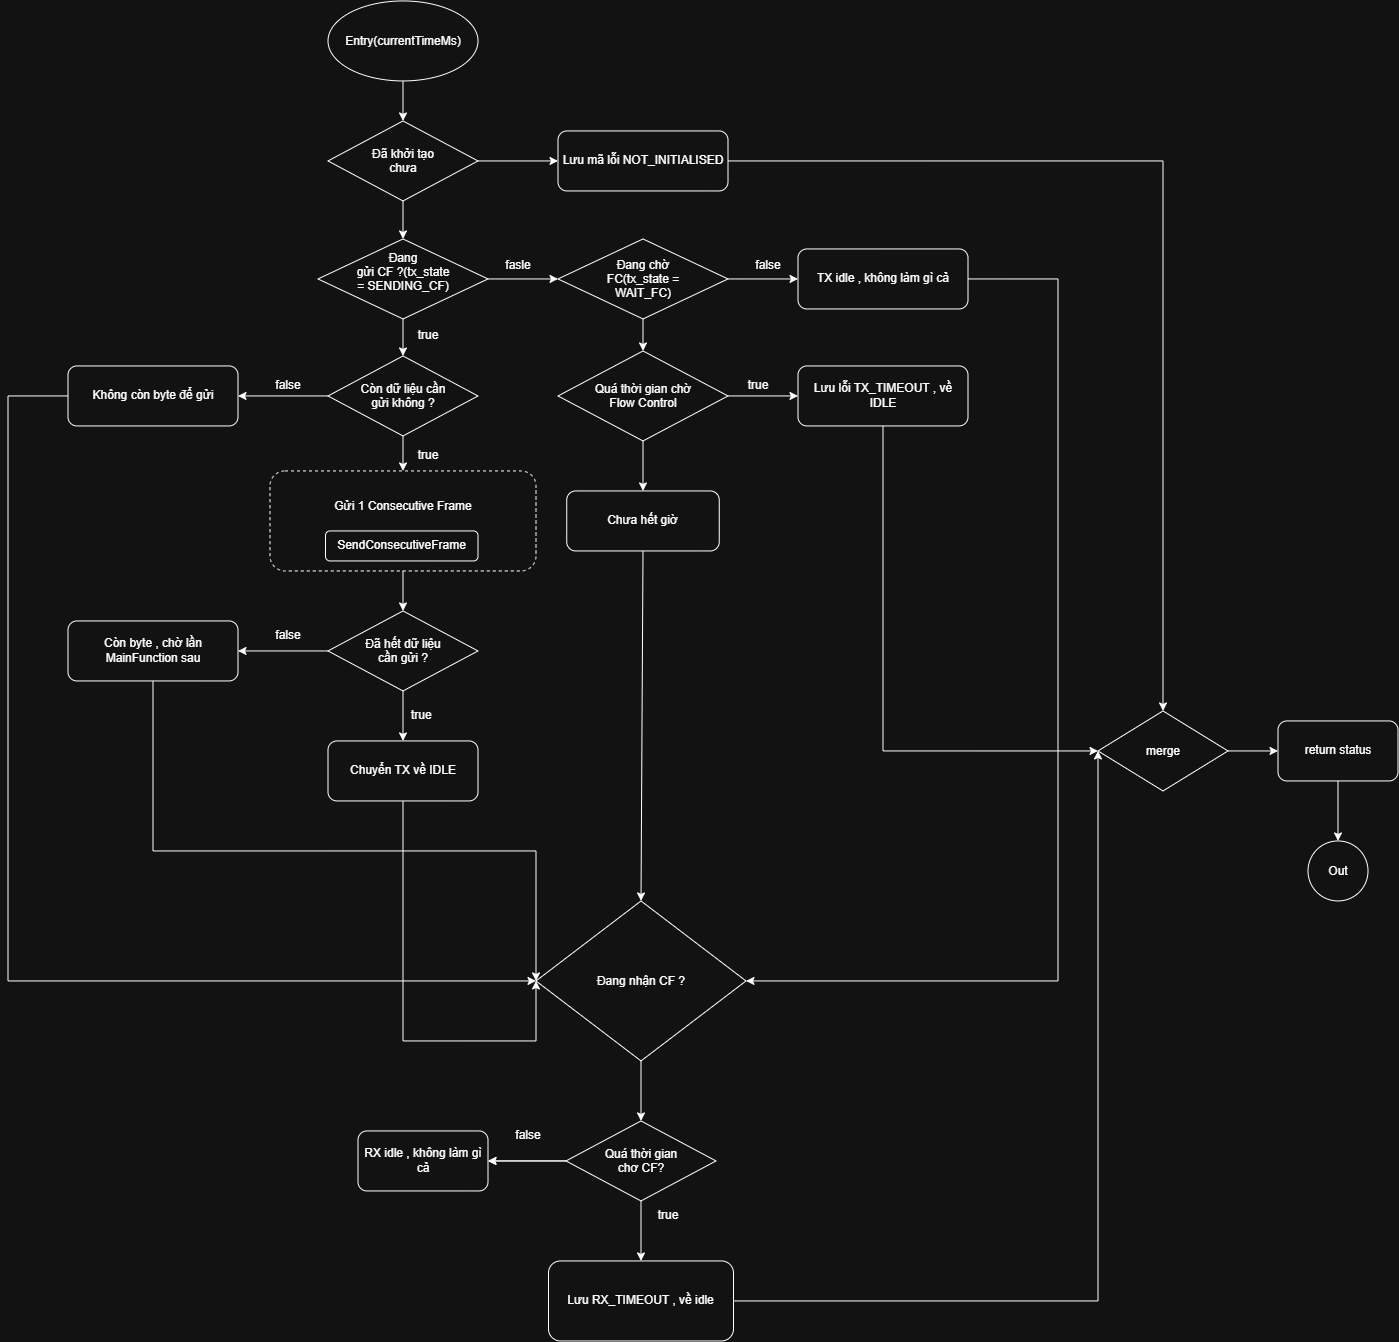

The diagram above was exported from draw.io. Its source (the exported page's mxGraphModel, read from the mxfile embedded in the PNG):
<mxGraphModel dx="2810" dy="1420" grid="1" gridSize="10" guides="1" tooltips="1" connect="1" arrows="1" fold="1" page="1" pageScale="1" pageWidth="827" pageHeight="1169" math="0" shadow="0">
  <root>
    <mxCell id="0" />
    <mxCell id="1" parent="0" />
    <mxCell id="0cgnygFqOdXQk2YSMgO_-1" parent="1" style="ellipse;whiteSpace=wrap;html=1;shapeInside=1;" value="Entry(currentTimeMs)" vertex="1">
      <mxGeometry height="80" width="150" x="160" y="90" as="geometry" />
    </mxCell>
    <mxCell id="0cgnygFqOdXQk2YSMgO_-2" parent="1" style="rhombus;whiteSpace=wrap;html=1;shapeInside=1;" value="Đã khởi tạo chưa" vertex="1">
      <mxGeometry height="80" width="150" x="160" y="210" as="geometry" />
    </mxCell>
    <mxCell id="0cgnygFqOdXQk2YSMgO_-3" parent="1" style="rounded=1;whiteSpace=wrap;html=1;" value="Lưu mã lỗi NOT_INITIALISED" vertex="1">
      <mxGeometry height="60" width="170" x="390" y="220" as="geometry" />
    </mxCell>
    <mxCell id="0cgnygFqOdXQk2YSMgO_-4" parent="1" style="rhombus;whiteSpace=wrap;html=1;shapeInside=1;" value="Đang gửi CF ?(tx_state = SENDING_CF)" vertex="1">
      <mxGeometry height="80" width="170" x="150" y="328" as="geometry" />
    </mxCell>
    <mxCell id="0cgnygFqOdXQk2YSMgO_-5" parent="1" style="rounded=1;whiteSpace=wrap;html=1;dashed=1;" value="Gửi 1 Consecutive Frame&lt;div&gt;&lt;br&gt;&lt;/div&gt;&lt;div&gt;&lt;br&gt;&lt;/div&gt;" vertex="1">
      <mxGeometry height="100" width="266" x="102" y="560" as="geometry" />
    </mxCell>
    <mxCell id="0cgnygFqOdXQk2YSMgO_-6" parent="1" style="rounded=1;whiteSpace=wrap;html=1;" value="SendConsecutiveFrame" vertex="1">
      <mxGeometry height="30" width="152.5" x="157.5" y="620" as="geometry" />
    </mxCell>
    <mxCell id="0cgnygFqOdXQk2YSMgO_-8" parent="1" style="rhombus;whiteSpace=wrap;html=1;shapeInside=1;" value="Còn dữ liệu cần gửi không ?" vertex="1">
      <mxGeometry height="80" width="150" x="160" y="445" as="geometry" />
    </mxCell>
    <mxCell id="0cgnygFqOdXQk2YSMgO_-9" parent="1" style="rounded=1;whiteSpace=wrap;html=1;" value="Không còn byte để gửi" vertex="1">
      <mxGeometry height="60" width="170" x="-100" y="455" as="geometry" />
    </mxCell>
    <mxCell id="0cgnygFqOdXQk2YSMgO_-10" parent="1" style="rhombus;whiteSpace=wrap;html=1;shapeInside=1;" value="Đã hết dữ liệu cần gửi ?" vertex="1">
      <mxGeometry height="80" width="150" x="160" y="700" as="geometry" />
    </mxCell>
    <mxCell id="0cgnygFqOdXQk2YSMgO_-11" parent="1" style="rounded=1;whiteSpace=wrap;html=1;" value="Chuyển TX về IDLE" vertex="1">
      <mxGeometry height="60" width="150" x="160" y="830" as="geometry" />
    </mxCell>
    <mxCell id="0cgnygFqOdXQk2YSMgO_-12" parent="1" style="rhombus;whiteSpace=wrap;html=1;shapeInside=1;" value="Đang chờ FC(tx_state = WAIT_FC)" vertex="1">
      <mxGeometry height="80" width="170" x="390" y="328" as="geometry" />
    </mxCell>
    <mxCell id="0cgnygFqOdXQk2YSMgO_-14" parent="1" style="rounded=1;whiteSpace=wrap;html=1;" value="TX idle , không làm gì cả" vertex="1">
      <mxGeometry height="60" width="170" x="630" y="338" as="geometry" />
    </mxCell>
    <mxCell id="0cgnygFqOdXQk2YSMgO_-17" edge="1" parent="1" source="0cgnygFqOdXQk2YSMgO_-1" style="endArrow=classic;html=1;rounded=0;fontFamily=Helvetica;fontSize=12;fontColor=default;exitX=0.5;exitY=1;exitDx=0;exitDy=0;entryX=0.5;entryY=0;entryDx=0;entryDy=0;" target="0cgnygFqOdXQk2YSMgO_-2" value="">
      <mxGeometry height="50" relative="1" width="50" as="geometry">
        <mxPoint x="330" y="380" as="sourcePoint" />
        <mxPoint x="380" y="330" as="targetPoint" />
      </mxGeometry>
    </mxCell>
    <mxCell id="0cgnygFqOdXQk2YSMgO_-19" parent="1" style="rhombus;whiteSpace=wrap;html=1;shapeInside=1;" value="Quá thời gian chờ Flow Control" vertex="1">
      <mxGeometry height="90" width="170" x="390" y="440" as="geometry" />
    </mxCell>
    <mxCell id="0cgnygFqOdXQk2YSMgO_-20" parent="1" style="rounded=1;whiteSpace=wrap;html=1;" value="Lưu lỗi TX_TIMEOUT , về IDLE" vertex="1">
      <mxGeometry height="60" width="170" x="630" y="455" as="geometry" />
    </mxCell>
    <mxCell id="0cgnygFqOdXQk2YSMgO_-21" edge="1" parent="1" source="0cgnygFqOdXQk2YSMgO_-2" style="endArrow=classic;html=1;rounded=0;fontFamily=Helvetica;fontSize=12;fontColor=default;exitX=0.5;exitY=1;exitDx=0;exitDy=0;entryX=0.5;entryY=0;entryDx=0;entryDy=0;" target="0cgnygFqOdXQk2YSMgO_-4" value="">
      <mxGeometry height="50" relative="1" width="50" as="geometry">
        <mxPoint x="380" y="370" as="sourcePoint" />
        <mxPoint x="430" y="320" as="targetPoint" />
      </mxGeometry>
    </mxCell>
    <mxCell id="0cgnygFqOdXQk2YSMgO_-22" edge="1" parent="1" source="0cgnygFqOdXQk2YSMgO_-4" style="endArrow=classic;html=1;rounded=0;fontFamily=Helvetica;fontSize=12;fontColor=default;exitX=1;exitY=0.5;exitDx=0;exitDy=0;entryX=0;entryY=0.5;entryDx=0;entryDy=0;" target="0cgnygFqOdXQk2YSMgO_-12" value="">
      <mxGeometry height="50" relative="1" width="50" as="geometry">
        <mxPoint x="380" y="370" as="sourcePoint" />
        <mxPoint x="380" y="380" as="targetPoint" />
      </mxGeometry>
    </mxCell>
    <mxCell id="0cgnygFqOdXQk2YSMgO_-26" edge="1" parent="1" source="0cgnygFqOdXQk2YSMgO_-2" style="endArrow=classic;html=1;rounded=0;fontFamily=Helvetica;fontSize=12;fontColor=default;exitX=1;exitY=0.5;exitDx=0;exitDy=0;entryX=0;entryY=0.5;entryDx=0;entryDy=0;" target="0cgnygFqOdXQk2YSMgO_-3" value="">
      <mxGeometry height="50" relative="1" width="50" as="geometry">
        <mxPoint x="380" y="370" as="sourcePoint" />
        <mxPoint x="430" y="320" as="targetPoint" />
      </mxGeometry>
    </mxCell>
    <mxCell id="0cgnygFqOdXQk2YSMgO_-28" edge="1" parent="1" source="0cgnygFqOdXQk2YSMgO_-12" style="endArrow=classic;html=1;rounded=0;fontFamily=Helvetica;fontSize=12;fontColor=default;exitX=1;exitY=0.5;exitDx=0;exitDy=0;entryX=0;entryY=0.5;entryDx=0;entryDy=0;" target="0cgnygFqOdXQk2YSMgO_-14" value="">
      <mxGeometry height="50" relative="1" width="50" as="geometry">
        <mxPoint x="380" y="660" as="sourcePoint" />
        <mxPoint x="430" y="610" as="targetPoint" />
      </mxGeometry>
    </mxCell>
    <mxCell id="0cgnygFqOdXQk2YSMgO_-29" edge="1" parent="1" source="0cgnygFqOdXQk2YSMgO_-4" style="endArrow=classic;html=1;rounded=0;fontFamily=Helvetica;fontSize=12;fontColor=default;exitX=0.5;exitY=1;exitDx=0;exitDy=0;entryX=0.5;entryY=0;entryDx=0;entryDy=0;" target="0cgnygFqOdXQk2YSMgO_-8" value="">
      <mxGeometry height="50" relative="1" width="50" as="geometry">
        <mxPoint x="380" y="510" as="sourcePoint" />
        <mxPoint x="430" y="460" as="targetPoint" />
      </mxGeometry>
    </mxCell>
    <mxCell id="0cgnygFqOdXQk2YSMgO_-31" edge="1" parent="1" source="0cgnygFqOdXQk2YSMgO_-8" style="endArrow=classic;html=1;rounded=0;fontFamily=Helvetica;fontSize=12;fontColor=default;exitX=0;exitY=0.5;exitDx=0;exitDy=0;entryX=1;entryY=0.5;entryDx=0;entryDy=0;" target="0cgnygFqOdXQk2YSMgO_-9" value="">
      <mxGeometry height="50" relative="1" width="50" as="geometry">
        <mxPoint x="380" y="510" as="sourcePoint" />
        <mxPoint x="430" y="460" as="targetPoint" />
      </mxGeometry>
    </mxCell>
    <mxCell id="0cgnygFqOdXQk2YSMgO_-32" parent="1" style="text;html=1;whiteSpace=wrap;strokeColor=none;fillColor=none;align=center;verticalAlign=middle;rounded=0;" value="fasle" vertex="1">
      <mxGeometry height="30" width="60" x="320" y="340" as="geometry" />
    </mxCell>
    <mxCell id="0cgnygFqOdXQk2YSMgO_-33" parent="1" style="text;html=1;whiteSpace=wrap;strokeColor=none;fillColor=none;align=center;verticalAlign=middle;rounded=0;" value="false" vertex="1">
      <mxGeometry height="30" width="60" x="570" y="340" as="geometry" />
    </mxCell>
    <mxCell id="0cgnygFqOdXQk2YSMgO_-34" parent="1" style="text;html=1;whiteSpace=wrap;strokeColor=none;fillColor=none;align=center;verticalAlign=middle;rounded=0;" value="true" vertex="1">
      <mxGeometry height="30" width="60" x="230" y="410" as="geometry" />
    </mxCell>
    <mxCell id="0cgnygFqOdXQk2YSMgO_-38" edge="1" parent="1" source="0cgnygFqOdXQk2YSMgO_-12" style="endArrow=classic;html=1;rounded=0;fontFamily=Helvetica;fontSize=12;fontColor=default;exitX=0.5;exitY=1;exitDx=0;exitDy=0;" target="0cgnygFqOdXQk2YSMgO_-19" value="">
      <mxGeometry height="50" relative="1" width="50" as="geometry">
        <mxPoint x="380" y="800" as="sourcePoint" />
        <mxPoint x="430" y="750" as="targetPoint" />
      </mxGeometry>
    </mxCell>
    <mxCell id="0cgnygFqOdXQk2YSMgO_-39" edge="1" parent="1" source="0cgnygFqOdXQk2YSMgO_-19" style="endArrow=classic;html=1;rounded=0;fontFamily=Helvetica;fontSize=12;fontColor=default;exitX=1;exitY=0.5;exitDx=0;exitDy=0;entryX=0;entryY=0.5;entryDx=0;entryDy=0;" target="0cgnygFqOdXQk2YSMgO_-20" value="">
      <mxGeometry height="50" relative="1" width="50" as="geometry">
        <mxPoint x="420" y="660" as="sourcePoint" />
        <mxPoint x="430" y="610" as="targetPoint" />
      </mxGeometry>
    </mxCell>
    <mxCell id="0cgnygFqOdXQk2YSMgO_-40" parent="1" style="text;html=1;whiteSpace=wrap;strokeColor=none;fillColor=none;align=center;verticalAlign=middle;rounded=0;" value="true" vertex="1">
      <mxGeometry height="30" width="60" x="560" y="460" as="geometry" />
    </mxCell>
    <mxCell id="0cgnygFqOdXQk2YSMgO_-42" parent="1" style="text;html=1;whiteSpace=wrap;strokeColor=none;fillColor=none;align=center;verticalAlign=middle;rounded=0;" value="false" vertex="1">
      <mxGeometry height="30" width="60" x="90" y="460" as="geometry" />
    </mxCell>
    <mxCell id="0cgnygFqOdXQk2YSMgO_-43" edge="1" parent="1" source="0cgnygFqOdXQk2YSMgO_-8" style="endArrow=classic;html=1;rounded=0;fontFamily=Helvetica;fontSize=12;fontColor=default;exitX=0.5;exitY=1;exitDx=0;exitDy=0;entryX=0.5;entryY=0;entryDx=0;entryDy=0;" target="0cgnygFqOdXQk2YSMgO_-5" value="">
      <mxGeometry height="50" relative="1" width="50" as="geometry">
        <mxPoint x="380" y="510" as="sourcePoint" />
        <mxPoint x="430" y="460" as="targetPoint" />
      </mxGeometry>
    </mxCell>
    <mxCell id="0cgnygFqOdXQk2YSMgO_-44" edge="1" parent="1" source="0cgnygFqOdXQk2YSMgO_-5" style="endArrow=classic;html=1;rounded=0;fontFamily=Helvetica;fontSize=12;fontColor=default;exitX=0.5;exitY=1;exitDx=0;exitDy=0;entryX=0.5;entryY=0;entryDx=0;entryDy=0;" target="0cgnygFqOdXQk2YSMgO_-10" value="">
      <mxGeometry height="50" relative="1" width="50" as="geometry">
        <mxPoint x="330" y="700" as="sourcePoint" />
        <mxPoint x="430" y="610" as="targetPoint" />
      </mxGeometry>
    </mxCell>
    <mxCell id="0cgnygFqOdXQk2YSMgO_-45" parent="1" style="text;html=1;whiteSpace=wrap;strokeColor=none;fillColor=none;align=center;verticalAlign=middle;rounded=0;" value="true" vertex="1">
      <mxGeometry height="30" width="60" x="230" y="530" as="geometry" />
    </mxCell>
    <mxCell id="0cgnygFqOdXQk2YSMgO_-46" parent="1" style="rounded=1;whiteSpace=wrap;html=1;" value="Còn byte , chờ lần MainFunction sau" vertex="1">
      <mxGeometry height="60" width="170" x="-100" y="710" as="geometry" />
    </mxCell>
    <mxCell id="0cgnygFqOdXQk2YSMgO_-47" edge="1" parent="1" source="0cgnygFqOdXQk2YSMgO_-10" style="endArrow=classic;html=1;rounded=0;fontFamily=Helvetica;fontSize=12;fontColor=default;exitX=0.5;exitY=1;exitDx=0;exitDy=0;entryX=0.5;entryY=0;entryDx=0;entryDy=0;" target="0cgnygFqOdXQk2YSMgO_-11" value="">
      <mxGeometry height="50" relative="1" width="50" as="geometry">
        <mxPoint x="240" y="790" as="sourcePoint" />
        <mxPoint x="368" y="746.5642458100558" as="targetPoint" />
      </mxGeometry>
    </mxCell>
    <mxCell id="0cgnygFqOdXQk2YSMgO_-49" parent="1" style="text;html=1;whiteSpace=wrap;strokeColor=none;fillColor=none;align=center;verticalAlign=middle;rounded=0;" value="&amp;nbsp; true" vertex="1">
      <mxGeometry height="30" width="60" x="220" y="790" as="geometry" />
    </mxCell>
    <mxCell id="0cgnygFqOdXQk2YSMgO_-51" edge="1" parent="1" source="0cgnygFqOdXQk2YSMgO_-10" style="endArrow=classic;html=1;rounded=0;fontFamily=Helvetica;fontSize=12;fontColor=default;exitX=0;exitY=0.5;exitDx=0;exitDy=0;" target="0cgnygFqOdXQk2YSMgO_-46" value="">
      <mxGeometry height="50" relative="1" width="50" as="geometry">
        <mxPoint x="380" y="660" as="sourcePoint" />
        <mxPoint x="430" y="610" as="targetPoint" />
      </mxGeometry>
    </mxCell>
    <mxCell id="0cgnygFqOdXQk2YSMgO_-52" parent="1" style="text;html=1;whiteSpace=wrap;strokeColor=none;fillColor=none;align=center;verticalAlign=middle;rounded=0;" value="false" vertex="1">
      <mxGeometry height="30" width="60" x="90" y="710" as="geometry" />
    </mxCell>
    <mxCell id="0cgnygFqOdXQk2YSMgO_-57" parent="1" style="rounded=1;whiteSpace=wrap;html=1;" value="Chưa hết giờ" vertex="1">
      <mxGeometry height="60" width="152.5" x="398.75" y="580" as="geometry" />
    </mxCell>
    <mxCell id="0cgnygFqOdXQk2YSMgO_-64" edge="1" parent="1" source="0cgnygFqOdXQk2YSMgO_-19" style="endArrow=classic;html=1;rounded=0;fontFamily=Helvetica;fontSize=12;fontColor=default;exitX=0.5;exitY=1;exitDx=0;exitDy=0;entryX=0.5;entryY=0;entryDx=0;entryDy=0;" target="0cgnygFqOdXQk2YSMgO_-57" value="">
      <mxGeometry height="50" relative="1" width="50" as="geometry">
        <mxPoint x="380" y="790" as="sourcePoint" />
        <mxPoint x="430" y="740" as="targetPoint" />
      </mxGeometry>
    </mxCell>
    <mxCell id="0cgnygFqOdXQk2YSMgO_-65" parent="1" style="rhombus;whiteSpace=wrap;html=1;shapeInside=1;" value="Đang nhận CF ?" vertex="1">
      <mxGeometry height="160" width="210" x="368" y="990" as="geometry" />
    </mxCell>
    <mxCell id="0cgnygFqOdXQk2YSMgO_-66" edge="1" parent="1" source="0cgnygFqOdXQk2YSMgO_-9" style="endArrow=classic;html=1;rounded=0;fontFamily=Helvetica;fontSize=12;fontColor=default;exitX=0;exitY=0.5;exitDx=0;exitDy=0;entryX=0;entryY=0.5;entryDx=0;entryDy=0;" target="0cgnygFqOdXQk2YSMgO_-65" value="">
      <mxGeometry height="50" relative="1" width="50" as="geometry">
        <Array as="points">
          <mxPoint x="-160" y="485" />
          <mxPoint x="-160" y="1070" />
        </Array>
        <mxPoint x="290" y="770" as="sourcePoint" />
        <mxPoint x="340" y="720" as="targetPoint" />
      </mxGeometry>
    </mxCell>
    <mxCell id="0cgnygFqOdXQk2YSMgO_-69" edge="1" parent="1" source="0cgnygFqOdXQk2YSMgO_-46" style="endArrow=classic;html=1;rounded=0;fontFamily=Helvetica;fontSize=12;fontColor=default;exitX=0.5;exitY=1;exitDx=0;exitDy=0;entryX=0;entryY=0.5;entryDx=0;entryDy=0;" target="0cgnygFqOdXQk2YSMgO_-65" value="">
      <mxGeometry height="50" relative="1" width="50" as="geometry">
        <Array as="points">
          <mxPoint x="-15" y="940" />
          <mxPoint x="368" y="940" />
        </Array>
        <mxPoint x="140" y="930" as="sourcePoint" />
        <mxPoint x="190" y="880" as="targetPoint" />
      </mxGeometry>
    </mxCell>
    <mxCell id="0cgnygFqOdXQk2YSMgO_-72" edge="1" parent="1" source="0cgnygFqOdXQk2YSMgO_-11" style="endArrow=classic;html=1;rounded=0;fontFamily=Helvetica;fontSize=12;fontColor=default;exitX=0.5;exitY=1;exitDx=0;exitDy=0;entryX=0;entryY=0.5;entryDx=0;entryDy=0;" target="0cgnygFqOdXQk2YSMgO_-65" value="">
      <mxGeometry height="50" relative="1" width="50" as="geometry">
        <Array as="points">
          <mxPoint x="235" y="1130" />
          <mxPoint x="368" y="1130" />
        </Array>
        <mxPoint x="140" y="1100" as="sourcePoint" />
        <mxPoint x="230" y="1120" as="targetPoint" />
      </mxGeometry>
    </mxCell>
    <mxCell id="0cgnygFqOdXQk2YSMgO_-73" edge="1" parent="1" source="0cgnygFqOdXQk2YSMgO_-57" style="endArrow=classic;html=1;rounded=0;fontFamily=Helvetica;fontSize=12;fontColor=default;exitX=0.5;exitY=1;exitDx=0;exitDy=0;entryX=0.5;entryY=0;entryDx=0;entryDy=0;" target="0cgnygFqOdXQk2YSMgO_-65" value="">
      <mxGeometry height="50" relative="1" width="50" as="geometry">
        <mxPoint x="500" y="770" as="sourcePoint" />
        <mxPoint x="450" y="980" as="targetPoint" />
      </mxGeometry>
    </mxCell>
    <mxCell id="0cgnygFqOdXQk2YSMgO_-76" edge="1" parent="1" source="0cgnygFqOdXQk2YSMgO_-14" style="endArrow=classic;html=1;rounded=0;fontFamily=Helvetica;fontSize=12;fontColor=default;exitX=1;exitY=0.5;exitDx=0;exitDy=0;entryX=1;entryY=0.5;entryDx=0;entryDy=0;" target="0cgnygFqOdXQk2YSMgO_-65" value="">
      <mxGeometry height="50" relative="1" width="50" as="geometry">
        <Array as="points">
          <mxPoint x="890" y="368" />
          <mxPoint x="890" y="1070" />
          <mxPoint x="730" y="1070" />
          <mxPoint x="650" y="1070" />
        </Array>
        <mxPoint x="670" y="770" as="sourcePoint" />
        <mxPoint x="720" y="720" as="targetPoint" />
      </mxGeometry>
    </mxCell>
    <mxCell id="0cgnygFqOdXQk2YSMgO_-94" edge="1" parent="1" source="0cgnygFqOdXQk2YSMgO_-78" style="edgeStyle=orthogonalEdgeStyle;rounded=0;orthogonalLoop=1;jettySize=auto;html=1;fontFamily=Helvetica;fontSize=12;fontColor=default;" target="0cgnygFqOdXQk2YSMgO_-84" value="">
      <mxGeometry relative="1" as="geometry" />
    </mxCell>
    <mxCell id="0cgnygFqOdXQk2YSMgO_-78" parent="1" style="rhombus;whiteSpace=wrap;html=1;shapeInside=1;" value="Quá thời gian chơ CF?" vertex="1">
      <mxGeometry height="80" width="150" x="398" y="1210" as="geometry" />
    </mxCell>
    <mxCell id="0cgnygFqOdXQk2YSMgO_-83" parent="1" style="rounded=1;whiteSpace=wrap;html=1;" value="Lưu RX_TIMEOUT , về idle" vertex="1">
      <mxGeometry height="80" width="185" x="380.5" y="1350" as="geometry" />
    </mxCell>
    <mxCell id="0cgnygFqOdXQk2YSMgO_-84" parent="1" style="rounded=1;whiteSpace=wrap;html=1;" value="RX idle , không làm gì cả" vertex="1">
      <mxGeometry height="60" width="130" x="190" y="1220" as="geometry" />
    </mxCell>
    <mxCell id="0cgnygFqOdXQk2YSMgO_-85" edge="1" parent="1" source="0cgnygFqOdXQk2YSMgO_-65" style="endArrow=classic;html=1;rounded=0;fontFamily=Helvetica;fontSize=12;fontColor=default;exitX=0.5;exitY=1;exitDx=0;exitDy=0;entryX=0.5;entryY=0;entryDx=0;entryDy=0;" target="0cgnygFqOdXQk2YSMgO_-78" value="">
      <mxGeometry height="50" relative="1" width="50" as="geometry">
        <mxPoint x="440" y="1260" as="sourcePoint" />
        <mxPoint x="490" y="1210" as="targetPoint" />
      </mxGeometry>
    </mxCell>
    <mxCell id="0cgnygFqOdXQk2YSMgO_-86" edge="1" parent="1" source="0cgnygFqOdXQk2YSMgO_-78" style="endArrow=classic;html=1;rounded=0;fontFamily=Helvetica;fontSize=12;fontColor=default;exitX=0;exitY=0.5;exitDx=0;exitDy=0;" target="0cgnygFqOdXQk2YSMgO_-84" value="">
      <mxGeometry height="50" relative="1" width="50" as="geometry">
        <mxPoint x="440" y="1260" as="sourcePoint" />
        <mxPoint x="490" y="1210" as="targetPoint" />
      </mxGeometry>
    </mxCell>
    <mxCell id="0cgnygFqOdXQk2YSMgO_-87" edge="1" parent="1" source="0cgnygFqOdXQk2YSMgO_-78" style="endArrow=classic;html=1;rounded=0;fontFamily=Helvetica;fontSize=12;fontColor=default;exitX=0.5;exitY=1;exitDx=0;exitDy=0;entryX=0.5;entryY=0;entryDx=0;entryDy=0;" target="0cgnygFqOdXQk2YSMgO_-83" value="">
      <mxGeometry height="50" relative="1" width="50" as="geometry">
        <mxPoint x="440" y="1260" as="sourcePoint" />
        <mxPoint x="490" y="1210" as="targetPoint" />
      </mxGeometry>
    </mxCell>
    <mxCell id="0cgnygFqOdXQk2YSMgO_-91" parent="1" style="rhombus;whiteSpace=wrap;html=1;shapeInside=1;" value="merge" vertex="1">
      <mxGeometry height="80" width="130" x="930" y="800" as="geometry" />
    </mxCell>
    <mxCell id="0cgnygFqOdXQk2YSMgO_-93" parent="1" style="text;html=1;whiteSpace=wrap;strokeColor=none;fillColor=none;align=center;verticalAlign=middle;rounded=0;" value="true" vertex="1">
      <mxGeometry height="30" width="60" x="470" y="1290" as="geometry" />
    </mxCell>
    <mxCell id="0cgnygFqOdXQk2YSMgO_-95" parent="1" style="text;html=1;whiteSpace=wrap;strokeColor=none;fillColor=none;align=center;verticalAlign=middle;rounded=0;" value="false" vertex="1">
      <mxGeometry height="30" width="60" x="330" y="1210" as="geometry" />
    </mxCell>
    <mxCell id="0cgnygFqOdXQk2YSMgO_-96" edge="1" parent="1" source="0cgnygFqOdXQk2YSMgO_-83" style="endArrow=classic;html=1;rounded=0;fontFamily=Helvetica;fontSize=12;fontColor=default;exitX=1;exitY=0.5;exitDx=0;exitDy=0;entryX=0;entryY=0.5;entryDx=0;entryDy=0;" target="0cgnygFqOdXQk2YSMgO_-91" value="">
      <mxGeometry height="50" relative="1" width="50" as="geometry">
        <Array as="points">
          <mxPoint x="930" y="1390" />
        </Array>
        <mxPoint x="590" y="1210" as="sourcePoint" />
        <mxPoint x="560" y="900" as="targetPoint" />
      </mxGeometry>
    </mxCell>
    <mxCell id="0cgnygFqOdXQk2YSMgO_-97" edge="1" parent="1" source="0cgnygFqOdXQk2YSMgO_-3" style="endArrow=classic;html=1;rounded=0;fontFamily=Helvetica;fontSize=12;fontColor=default;exitX=1;exitY=0.5;exitDx=0;exitDy=0;entryX=0.5;entryY=0;entryDx=0;entryDy=0;" target="0cgnygFqOdXQk2YSMgO_-91" value="">
      <mxGeometry height="50" relative="1" width="50" as="geometry">
        <Array as="points">
          <mxPoint x="995" y="250" />
        </Array>
        <mxPoint x="510" y="550" as="sourcePoint" />
        <mxPoint x="560" y="500" as="targetPoint" />
      </mxGeometry>
    </mxCell>
    <mxCell id="0cgnygFqOdXQk2YSMgO_-98" edge="1" parent="1" source="0cgnygFqOdXQk2YSMgO_-20" style="endArrow=classic;html=1;rounded=0;fontFamily=Helvetica;fontSize=12;fontColor=default;exitX=0.5;exitY=1;exitDx=0;exitDy=0;entryX=0;entryY=0.5;entryDx=0;entryDy=0;" target="0cgnygFqOdXQk2YSMgO_-91" value="">
      <mxGeometry height="50" relative="1" width="50" as="geometry">
        <Array as="points">
          <mxPoint x="715" y="840" />
        </Array>
        <mxPoint x="510" y="750" as="sourcePoint" />
        <mxPoint x="560" y="700" as="targetPoint" />
      </mxGeometry>
    </mxCell>
    <mxCell id="0cgnygFqOdXQk2YSMgO_-99" edge="1" parent="1" source="0cgnygFqOdXQk2YSMgO_-91" style="endArrow=classic;html=1;rounded=0;fontFamily=Helvetica;fontSize=12;fontColor=default;exitX=1;exitY=0.5;exitDx=0;exitDy=0;" target="0cgnygFqOdXQk2YSMgO_-100" value="">
      <mxGeometry height="50" relative="1" width="50" as="geometry">
        <mxPoint x="520" y="750" as="sourcePoint" />
        <mxPoint x="1140" y="840" as="targetPoint" />
      </mxGeometry>
    </mxCell>
    <mxCell id="0cgnygFqOdXQk2YSMgO_-100" parent="1" style="rounded=1;whiteSpace=wrap;html=1;" value="return status" vertex="1">
      <mxGeometry height="60" width="120" x="1110" y="810" as="geometry" />
    </mxCell>
    <mxCell id="0cgnygFqOdXQk2YSMgO_-101" edge="1" parent="1" source="0cgnygFqOdXQk2YSMgO_-100" style="endArrow=classic;html=1;rounded=0;fontFamily=Helvetica;fontSize=12;fontColor=default;exitX=0.5;exitY=1;exitDx=0;exitDy=0;" target="0cgnygFqOdXQk2YSMgO_-102" value="">
      <mxGeometry height="50" relative="1" width="50" as="geometry">
        <mxPoint x="520" y="750" as="sourcePoint" />
        <mxPoint x="1170" y="910" as="targetPoint" />
      </mxGeometry>
    </mxCell>
    <mxCell id="0cgnygFqOdXQk2YSMgO_-102" parent="1" style="ellipse;whiteSpace=wrap;html=1;shapeInside=1;aspect=fixed;" value="Out" vertex="1">
      <mxGeometry height="60" width="60" x="1140" y="930" as="geometry" />
    </mxCell>
  </root>
</mxGraphModel>